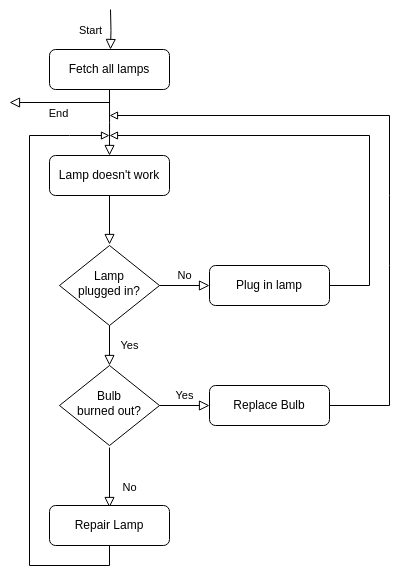

The diagram above was exported from draw.io. Its source (the exported page's mxGraphModel, read from the mxfile embedded in the PNG):
<mxGraphModel dx="809" dy="704" grid="1" gridSize="10" guides="1" tooltips="1" connect="1" arrows="1" fold="1" page="1" pageScale="1" pageWidth="827" pageHeight="1169" math="0" shadow="0">
  <root>
    <mxCell id="WIyWlLk6GJQsqaUBKTNV-0" />
    <mxCell id="WIyWlLk6GJQsqaUBKTNV-1" parent="WIyWlLk6GJQsqaUBKTNV-0" />
    <mxCell id="WIyWlLk6GJQsqaUBKTNV-2" value="" style="rounded=0;html=1;jettySize=auto;orthogonalLoop=1;fontSize=11;endArrow=block;endFill=0;endSize=8;strokeWidth=1;shadow=0;labelBackgroundColor=none;edgeStyle=orthogonalEdgeStyle;" parent="WIyWlLk6GJQsqaUBKTNV-1" edge="1">
      <mxGeometry relative="1" as="geometry">
        <mxPoint x="220" y="199" as="sourcePoint" />
        <mxPoint x="220" y="249" as="targetPoint" />
      </mxGeometry>
    </mxCell>
    <mxCell id="WIyWlLk6GJQsqaUBKTNV-3" value="Lamp doesn't work" style="rounded=1;whiteSpace=wrap;html=1;fontSize=12;glass=0;strokeWidth=1;shadow=0;" parent="WIyWlLk6GJQsqaUBKTNV-1" vertex="1">
      <mxGeometry x="160" y="160" width="120" height="40" as="geometry" />
    </mxCell>
    <mxCell id="WIyWlLk6GJQsqaUBKTNV-4" value="Yes" style="rounded=0;html=1;jettySize=auto;orthogonalLoop=1;fontSize=11;endArrow=block;endFill=0;endSize=8;strokeWidth=1;shadow=0;labelBackgroundColor=none;edgeStyle=orthogonalEdgeStyle;" parent="WIyWlLk6GJQsqaUBKTNV-1" source="WIyWlLk6GJQsqaUBKTNV-6" target="WIyWlLk6GJQsqaUBKTNV-10" edge="1">
      <mxGeometry y="20" relative="1" as="geometry">
        <mxPoint as="offset" />
      </mxGeometry>
    </mxCell>
    <mxCell id="WIyWlLk6GJQsqaUBKTNV-5" value="No" style="edgeStyle=orthogonalEdgeStyle;rounded=0;html=1;jettySize=auto;orthogonalLoop=1;fontSize=11;endArrow=block;endFill=0;endSize=8;strokeWidth=1;shadow=0;labelBackgroundColor=none;" parent="WIyWlLk6GJQsqaUBKTNV-1" source="WIyWlLk6GJQsqaUBKTNV-6" target="WIyWlLk6GJQsqaUBKTNV-7" edge="1">
      <mxGeometry y="10" relative="1" as="geometry">
        <mxPoint as="offset" />
      </mxGeometry>
    </mxCell>
    <mxCell id="WIyWlLk6GJQsqaUBKTNV-6" value="Lamp&lt;br&gt;plugged in?" style="rhombus;whiteSpace=wrap;html=1;shadow=0;fontFamily=Helvetica;fontSize=12;align=center;strokeWidth=1;spacing=6;spacingTop=-4;" parent="WIyWlLk6GJQsqaUBKTNV-1" vertex="1">
      <mxGeometry x="170" y="250" width="100" height="80" as="geometry" />
    </mxCell>
    <mxCell id="WIyWlLk6GJQsqaUBKTNV-7" value="Plug in lamp" style="rounded=1;whiteSpace=wrap;html=1;fontSize=12;glass=0;strokeWidth=1;shadow=0;" parent="WIyWlLk6GJQsqaUBKTNV-1" vertex="1">
      <mxGeometry x="320" y="270" width="120" height="40" as="geometry" />
    </mxCell>
    <mxCell id="WIyWlLk6GJQsqaUBKTNV-8" value="No" style="rounded=0;html=1;jettySize=auto;orthogonalLoop=1;fontSize=11;endArrow=block;endFill=0;endSize=8;strokeWidth=1;shadow=0;labelBackgroundColor=none;edgeStyle=orthogonalEdgeStyle;" parent="WIyWlLk6GJQsqaUBKTNV-1" edge="1">
      <mxGeometry x="0.3333" y="20" relative="1" as="geometry">
        <mxPoint as="offset" />
        <mxPoint x="220" y="452" as="sourcePoint" />
        <mxPoint x="220" y="512" as="targetPoint" />
      </mxGeometry>
    </mxCell>
    <mxCell id="WIyWlLk6GJQsqaUBKTNV-9" value="Yes" style="edgeStyle=orthogonalEdgeStyle;rounded=0;html=1;jettySize=auto;orthogonalLoop=1;fontSize=11;endArrow=block;endFill=0;endSize=8;strokeWidth=1;shadow=0;labelBackgroundColor=none;" parent="WIyWlLk6GJQsqaUBKTNV-1" source="WIyWlLk6GJQsqaUBKTNV-10" target="WIyWlLk6GJQsqaUBKTNV-12" edge="1">
      <mxGeometry y="10" relative="1" as="geometry">
        <mxPoint as="offset" />
      </mxGeometry>
    </mxCell>
    <mxCell id="WIyWlLk6GJQsqaUBKTNV-10" value="Bulb&lt;br&gt;burned out?" style="rhombus;whiteSpace=wrap;html=1;shadow=0;fontFamily=Helvetica;fontSize=12;align=center;strokeWidth=1;spacing=6;spacingTop=-4;" parent="WIyWlLk6GJQsqaUBKTNV-1" vertex="1">
      <mxGeometry x="170" y="370" width="100" height="80" as="geometry" />
    </mxCell>
    <mxCell id="WIyWlLk6GJQsqaUBKTNV-11" value="Repair Lamp" style="rounded=1;whiteSpace=wrap;html=1;fontSize=12;glass=0;strokeWidth=1;shadow=0;" parent="WIyWlLk6GJQsqaUBKTNV-1" vertex="1">
      <mxGeometry x="160" y="510" width="120" height="40" as="geometry" />
    </mxCell>
    <mxCell id="WIyWlLk6GJQsqaUBKTNV-12" value="Replace Bulb" style="rounded=1;whiteSpace=wrap;html=1;fontSize=12;glass=0;strokeWidth=1;shadow=0;" parent="WIyWlLk6GJQsqaUBKTNV-1" vertex="1">
      <mxGeometry x="320" y="390" width="120" height="40" as="geometry" />
    </mxCell>
    <mxCell id="XJ-NfMkAv381d7tbKigA-2" value="" style="rounded=0;html=1;jettySize=auto;orthogonalLoop=1;fontSize=11;endArrow=block;endFill=0;endSize=8;strokeWidth=1;shadow=0;labelBackgroundColor=none;edgeStyle=orthogonalEdgeStyle;exitX=0.5;exitY=1;exitDx=0;exitDy=0;" edge="1" parent="WIyWlLk6GJQsqaUBKTNV-1" source="XJ-NfMkAv381d7tbKigA-3">
      <mxGeometry relative="1" as="geometry">
        <mxPoint x="220" y="110" as="sourcePoint" />
        <mxPoint x="220" y="160" as="targetPoint" />
      </mxGeometry>
    </mxCell>
    <mxCell id="XJ-NfMkAv381d7tbKigA-3" value="Fetch all lamps" style="rounded=1;whiteSpace=wrap;html=1;fontSize=12;glass=0;strokeWidth=1;shadow=0;" vertex="1" parent="WIyWlLk6GJQsqaUBKTNV-1">
      <mxGeometry x="160" y="54" width="120" height="40" as="geometry" />
    </mxCell>
    <mxCell id="XJ-NfMkAv381d7tbKigA-4" value="" style="endArrow=block;html=1;rounded=0;endFill=0;" edge="1" parent="WIyWlLk6GJQsqaUBKTNV-1">
      <mxGeometry width="50" height="50" relative="1" as="geometry">
        <mxPoint x="440" y="290" as="sourcePoint" />
        <mxPoint x="220" y="140" as="targetPoint" />
        <Array as="points">
          <mxPoint x="480" y="290" />
          <mxPoint x="480" y="140" />
        </Array>
      </mxGeometry>
    </mxCell>
    <mxCell id="XJ-NfMkAv381d7tbKigA-7" value="" style="endArrow=block;html=1;rounded=0;endFill=0;exitX=1;exitY=0.5;exitDx=0;exitDy=0;" edge="1" parent="WIyWlLk6GJQsqaUBKTNV-1" source="WIyWlLk6GJQsqaUBKTNV-12">
      <mxGeometry width="50" height="50" relative="1" as="geometry">
        <mxPoint x="440" y="270" as="sourcePoint" />
        <mxPoint x="220" y="120" as="targetPoint" />
        <Array as="points">
          <mxPoint x="500" y="410" />
          <mxPoint x="500" y="270" />
          <mxPoint x="500" y="200" />
          <mxPoint x="500" y="120" />
        </Array>
      </mxGeometry>
    </mxCell>
    <mxCell id="XJ-NfMkAv381d7tbKigA-8" value="" style="endArrow=block;html=1;rounded=0;exitX=0.5;exitY=1;exitDx=0;exitDy=0;endFill=0;" edge="1" parent="WIyWlLk6GJQsqaUBKTNV-1" source="WIyWlLk6GJQsqaUBKTNV-11">
      <mxGeometry width="50" height="50" relative="1" as="geometry">
        <mxPoint x="90" y="550.0000000000002" as="sourcePoint" />
        <mxPoint x="220" y="140" as="targetPoint" />
        <Array as="points">
          <mxPoint x="220" y="570" />
          <mxPoint x="140" y="570" />
          <mxPoint x="140" y="140" />
          <mxPoint x="180" y="140" />
        </Array>
      </mxGeometry>
    </mxCell>
    <mxCell id="XJ-NfMkAv381d7tbKigA-11" value="Start" style="rounded=0;html=1;jettySize=auto;orthogonalLoop=1;fontSize=11;endArrow=block;endFill=0;endSize=8;strokeWidth=1;shadow=0;labelBackgroundColor=none;edgeStyle=orthogonalEdgeStyle;" edge="1" parent="WIyWlLk6GJQsqaUBKTNV-1">
      <mxGeometry y="20" relative="1" as="geometry">
        <mxPoint as="offset" />
        <mxPoint x="221" y="14" as="sourcePoint" />
        <mxPoint x="221" y="54" as="targetPoint" />
      </mxGeometry>
    </mxCell>
    <mxCell id="XJ-NfMkAv381d7tbKigA-13" value="End" style="rounded=0;html=1;jettySize=auto;orthogonalLoop=1;fontSize=11;endArrow=block;endFill=0;endSize=8;strokeWidth=1;shadow=0;labelBackgroundColor=none;edgeStyle=orthogonalEdgeStyle;labelPosition=center;verticalLabelPosition=top;align=center;verticalAlign=bottom;" edge="1" parent="WIyWlLk6GJQsqaUBKTNV-1">
      <mxGeometry y="20" relative="1" as="geometry">
        <mxPoint as="offset" />
        <mxPoint x="220" y="107" as="sourcePoint" />
        <mxPoint x="120" y="107" as="targetPoint" />
      </mxGeometry>
    </mxCell>
  </root>
</mxGraphModel>